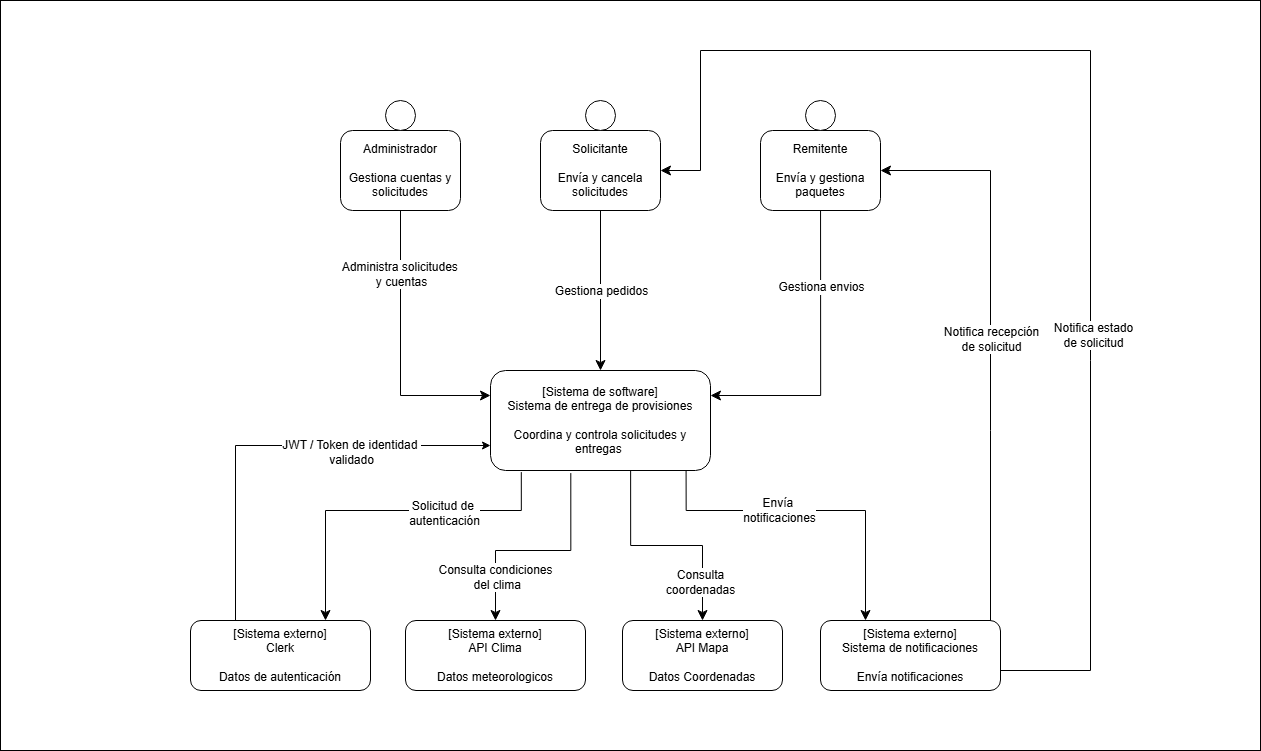

The diagram above was exported from draw.io. Its source (the exported page's mxGraphModel, read from the mxfile embedded in the PNG):
<mxGraphModel dx="3629" dy="695" grid="1" gridSize="10" guides="1" tooltips="1" connect="1" arrows="1" fold="1" page="1" pageScale="1" pageWidth="2339" pageHeight="3300" math="0" shadow="0">
  <root>
    <mxCell id="0" />
    <mxCell id="1" parent="0" />
    <mxCell id="_jp7gGLX18zJoXeGxlz5-1" parent="1" style="rounded=0;whiteSpace=wrap;html=1;" value="" vertex="1">
      <mxGeometry height="750" width="1260" x="-200" y="90" as="geometry" />
    </mxCell>
    <mxCell id="pdPjqQmt0cqOxnuNF3tp-3" edge="1" parent="1" source="fFroBLEb1k_qboUuU_7x-1" style="edgeStyle=orthogonalEdgeStyle;rounded=0;orthogonalLoop=1;jettySize=auto;html=1;entryX=0;entryY=0.25;entryDx=0;entryDy=0;fontSize=12;startSize=8;endSize=8;" target="fFroBLEb1k_qboUuU_7x-6">
      <mxGeometry relative="1" as="geometry">
        <Array as="points">
          <mxPoint x="200" y="485" />
        </Array>
      </mxGeometry>
    </mxCell>
    <mxCell id="pdPjqQmt0cqOxnuNF3tp-7" connectable="0" parent="pdPjqQmt0cqOxnuNF3tp-3" style="edgeLabel;html=1;align=center;verticalAlign=middle;resizable=0;points=[];fontSize=12;" value="Administra solicitudes&amp;nbsp;&lt;div&gt;y cuentas&lt;/div&gt;" vertex="1">
      <mxGeometry relative="1" x="-0.423" y="-1" as="geometry">
        <mxPoint x="1" y="-17" as="offset" />
      </mxGeometry>
    </mxCell>
    <mxCell id="fFroBLEb1k_qboUuU_7x-1" parent="1" style="rounded=1;whiteSpace=wrap;html=1;" value="Administrador&lt;div&gt;&lt;br&gt;&lt;/div&gt;&lt;div&gt;Gestiona cuentas y solicitudes&lt;/div&gt;" vertex="1">
      <mxGeometry height="80" width="120" x="140" y="220" as="geometry" />
    </mxCell>
    <mxCell id="fFroBLEb1k_qboUuU_7x-14" edge="1" parent="1" style="edgeStyle=orthogonalEdgeStyle;rounded=0;orthogonalLoop=1;jettySize=auto;html=1;exitX=0.5;exitY=1;exitDx=0;exitDy=0;entryX=0.5;entryY=0;entryDx=0;entryDy=0;endSize=8;" target="fFroBLEb1k_qboUuU_7x-6">
      <mxGeometry relative="1" as="geometry">
        <Array as="points">
          <mxPoint x="400" y="300" />
        </Array>
        <mxPoint x="410" y="300" as="sourcePoint" />
      </mxGeometry>
    </mxCell>
    <mxCell id="pdPjqQmt0cqOxnuNF3tp-12" connectable="0" parent="fFroBLEb1k_qboUuU_7x-14" style="edgeLabel;html=1;align=center;verticalAlign=middle;resizable=0;points=[];fontSize=12;" value="Gestiona pedidos" vertex="1">
      <mxGeometry relative="1" x="-0.1529" y="1" as="geometry">
        <mxPoint x="-1" y="18" as="offset" />
      </mxGeometry>
    </mxCell>
    <mxCell id="fFroBLEb1k_qboUuU_7x-10" edge="1" parent="1" source="fFroBLEb1k_qboUuU_7x-6" style="edgeStyle=orthogonalEdgeStyle;rounded=0;orthogonalLoop=1;jettySize=auto;html=1;exitX=0.365;exitY=1.026;exitDx=0;exitDy=0;entryX=0.5;entryY=0;entryDx=0;entryDy=0;endSize=8;exitPerimeter=0;" target="fFroBLEb1k_qboUuU_7x-8">
      <mxGeometry relative="1" as="geometry">
        <Array as="points">
          <mxPoint x="370" y="640" />
          <mxPoint x="295" y="640" />
        </Array>
      </mxGeometry>
    </mxCell>
    <mxCell id="pdPjqQmt0cqOxnuNF3tp-15" connectable="0" parent="fFroBLEb1k_qboUuU_7x-10" style="edgeLabel;html=1;align=center;verticalAlign=middle;resizable=0;points=[];fontSize=12;" value="&lt;div&gt;Consulta condiciones&lt;/div&gt;&lt;div&gt;&amp;nbsp;del clima&lt;/div&gt;" vertex="1">
      <mxGeometry relative="1" x="0.2848" y="1" as="geometry">
        <mxPoint x="-10" y="25" as="offset" />
      </mxGeometry>
    </mxCell>
    <mxCell id="fFroBLEb1k_qboUuU_7x-11" edge="1" parent="1" source="fFroBLEb1k_qboUuU_7x-6" style="edgeStyle=orthogonalEdgeStyle;rounded=0;orthogonalLoop=1;jettySize=auto;html=1;entryX=0.5;entryY=0;entryDx=0;entryDy=0;endSize=8;exitX=0.637;exitY=0.969;exitDx=0;exitDy=0;exitPerimeter=0;" target="fFroBLEb1k_qboUuU_7x-12">
      <mxGeometry relative="1" as="geometry">
        <Array as="points">
          <mxPoint x="430" y="635" />
          <mxPoint x="502" y="635" />
        </Array>
        <mxPoint x="400" y="560" as="sourcePoint" />
        <mxPoint x="630" y="680" as="targetPoint" />
      </mxGeometry>
    </mxCell>
    <mxCell id="pdPjqQmt0cqOxnuNF3tp-14" connectable="0" parent="fFroBLEb1k_qboUuU_7x-11" style="edgeLabel;html=1;align=center;verticalAlign=middle;resizable=0;points=[];fontSize=12;" value="Consulta&lt;div&gt;coordenadas&lt;/div&gt;" vertex="1">
      <mxGeometry relative="1" x="-0.1421" as="geometry">
        <mxPoint x="50" y="36" as="offset" />
      </mxGeometry>
    </mxCell>
    <mxCell id="pdPjqQmt0cqOxnuNF3tp-19" edge="1" parent="1" source="fFroBLEb1k_qboUuU_7x-6" style="edgeStyle=orthogonalEdgeStyle;rounded=0;orthogonalLoop=1;jettySize=auto;html=1;fontSize=12;startSize=8;endSize=8;entryX=0.25;entryY=0;entryDx=0;entryDy=0;exitX=0.889;exitY=0.997;exitDx=0;exitDy=0;exitPerimeter=0;" target="pdPjqQmt0cqOxnuNF3tp-18">
      <mxGeometry relative="1" as="geometry">
        <Array as="points">
          <mxPoint x="486" y="600" />
          <mxPoint x="665" y="600" />
        </Array>
      </mxGeometry>
    </mxCell>
    <mxCell id="pdPjqQmt0cqOxnuNF3tp-20" connectable="0" parent="pdPjqQmt0cqOxnuNF3tp-19" style="edgeLabel;html=1;align=center;verticalAlign=middle;resizable=0;points=[];fontSize=12;" value="Envía&amp;nbsp;&lt;div&gt;notificaciones&lt;/div&gt;" vertex="1">
      <mxGeometry relative="1" x="0.0643" y="3" as="geometry">
        <mxPoint x="-42" y="2" as="offset" />
      </mxGeometry>
    </mxCell>
    <mxCell id="fFroBLEb1k_qboUuU_7x-6" parent="1" style="rounded=1;whiteSpace=wrap;html=1;" value="&lt;div&gt;[Sistema de software]&lt;/div&gt;Sistema de entrega de provisiones&lt;div&gt;&lt;br&gt;&lt;/div&gt;&lt;div&gt;Coordina y controla solicitudes y entregas&amp;nbsp;&lt;/div&gt;" vertex="1">
      <mxGeometry height="100" width="220" x="290" y="460" as="geometry" />
    </mxCell>
    <mxCell id="fFroBLEb1k_qboUuU_7x-8" parent="1" style="rounded=1;whiteSpace=wrap;html=1;" value="&lt;div&gt;[Sistema externo]&lt;/div&gt;API Clima&lt;div&gt;&lt;br&gt;&lt;/div&gt;&lt;div&gt;Datos meteorologicos&lt;/div&gt;" vertex="1">
      <mxGeometry height="70" width="180" x="205" y="710" as="geometry" />
    </mxCell>
    <mxCell id="fFroBLEb1k_qboUuU_7x-12" parent="1" style="rounded=1;whiteSpace=wrap;html=1;" value="[Sistema externo]&lt;div&gt;API Mapa&lt;/div&gt;&lt;div&gt;&lt;br&gt;&lt;/div&gt;&lt;div&gt;Datos Coordenadas&lt;/div&gt;" vertex="1">
      <mxGeometry height="70" width="160" x="422" y="710" as="geometry" />
    </mxCell>
    <mxCell id="fFroBLEb1k_qboUuU_7x-17" parent="1" style="ellipse;whiteSpace=wrap;html=1;aspect=fixed;" value="" vertex="1">
      <mxGeometry height="30" width="30" x="185" y="190" as="geometry" />
    </mxCell>
    <mxCell id="fFroBLEb1k_qboUuU_7x-21" edge="1" parent="1" source="pdPjqQmt0cqOxnuNF3tp-18" style="endArrow=classic;endFill=1;endSize=8;html=1;rounded=0;exitX=1;exitY=0.25;exitDx=0;exitDy=0;" value="">
      <mxGeometry relative="1" width="160" as="geometry">
        <Array as="points">
          <mxPoint x="790" y="728" />
          <mxPoint x="790" y="520" />
          <mxPoint x="790" y="260" />
        </Array>
        <mxPoint x="690" y="430" as="sourcePoint" />
        <mxPoint x="680" y="260" as="targetPoint" />
      </mxGeometry>
    </mxCell>
    <mxCell id="pdPjqQmt0cqOxnuNF3tp-8" connectable="0" parent="fFroBLEb1k_qboUuU_7x-21" style="edgeLabel;html=1;align=center;verticalAlign=middle;resizable=0;points=[];fontSize=12;" value="&lt;div&gt;Notifica recepción&lt;/div&gt;&lt;div&gt;de solicitud&lt;/div&gt;" vertex="1">
      <mxGeometry relative="1" x="0.2222" y="-3" as="geometry">
        <mxPoint x="-3" y="50" as="offset" />
      </mxGeometry>
    </mxCell>
    <mxCell id="pdPjqQmt0cqOxnuNF3tp-9" edge="1" parent="1" style="edgeStyle=orthogonalEdgeStyle;rounded=0;orthogonalLoop=1;jettySize=auto;html=1;entryX=1;entryY=0.25;entryDx=0;entryDy=0;fontSize=12;startSize=8;endSize=8;" target="fFroBLEb1k_qboUuU_7x-6">
      <mxGeometry relative="1" as="geometry">
        <Array as="points">
          <mxPoint x="620" y="485" />
        </Array>
        <mxPoint x="620.0588235294117" y="300" as="sourcePoint" />
      </mxGeometry>
    </mxCell>
    <mxCell id="pdPjqQmt0cqOxnuNF3tp-10" connectable="0" parent="pdPjqQmt0cqOxnuNF3tp-9" style="edgeLabel;html=1;align=center;verticalAlign=middle;resizable=0;points=[];fontSize=12;" value="Gestiona envios" vertex="1">
      <mxGeometry relative="1" x="-0.7109" y="-2" as="geometry">
        <mxPoint x="2" y="33" as="offset" />
      </mxGeometry>
    </mxCell>
    <mxCell id="pdPjqQmt0cqOxnuNF3tp-25" edge="1" parent="1" source="pdPjqQmt0cqOxnuNF3tp-18" style="edgeStyle=orthogonalEdgeStyle;rounded=0;orthogonalLoop=1;jettySize=auto;html=1;entryX=1;entryY=0.5;entryDx=0;entryDy=0;fontSize=12;startSize=8;endSize=8;endArrow=classic;endFill=1;" target="pdPjqQmt0cqOxnuNF3tp-21">
      <mxGeometry relative="1" as="geometry">
        <Array as="points">
          <mxPoint x="890" y="760" />
          <mxPoint x="890" y="140" />
          <mxPoint x="500" y="140" />
          <mxPoint x="500" y="260" />
        </Array>
      </mxGeometry>
    </mxCell>
    <mxCell id="pdPjqQmt0cqOxnuNF3tp-27" connectable="0" parent="pdPjqQmt0cqOxnuNF3tp-25" style="edgeLabel;html=1;align=center;verticalAlign=middle;resizable=0;points=[];fontSize=12;" value="Notifica estado&lt;div&gt;de solicitud&lt;/div&gt;" vertex="1">
      <mxGeometry relative="1" x="-0.1703" as="geometry">
        <mxPoint x="2" y="97" as="offset" />
      </mxGeometry>
    </mxCell>
    <mxCell id="pdPjqQmt0cqOxnuNF3tp-18" parent="1" style="rounded=1;whiteSpace=wrap;html=1;" value="[Sistema externo]&lt;div&gt;Sistema de notificaciones&lt;/div&gt;&lt;div&gt;&lt;br&gt;&lt;/div&gt;&lt;div&gt;Envía notificaciones&lt;/div&gt;" vertex="1">
      <mxGeometry height="70" width="180" x="620" y="710" as="geometry" />
    </mxCell>
    <mxCell id="pdPjqQmt0cqOxnuNF3tp-21" parent="1" style="rounded=1;whiteSpace=wrap;html=1;" value="&lt;div&gt;Solicitante&lt;/div&gt;&lt;div&gt;&lt;br&gt;&lt;/div&gt;&lt;div&gt;Envía y cancela solicitudes&lt;/div&gt;" vertex="1">
      <mxGeometry height="80" width="120" x="340" y="220" as="geometry" />
    </mxCell>
    <mxCell id="pdPjqQmt0cqOxnuNF3tp-22" parent="1" style="ellipse;whiteSpace=wrap;html=1;aspect=fixed;" value="" vertex="1">
      <mxGeometry height="30" width="30" x="385" y="190" as="geometry" />
    </mxCell>
    <mxCell id="pdPjqQmt0cqOxnuNF3tp-23" parent="1" style="rounded=1;whiteSpace=wrap;html=1;" value="Remitente&lt;br&gt;&lt;div&gt;&lt;br&gt;&lt;/div&gt;&lt;div&gt;Envía y gestiona paquetes&lt;/div&gt;" vertex="1">
      <mxGeometry height="80" width="120" x="560" y="220" as="geometry" />
    </mxCell>
    <mxCell id="pdPjqQmt0cqOxnuNF3tp-24" parent="1" style="ellipse;whiteSpace=wrap;html=1;aspect=fixed;" value="" vertex="1">
      <mxGeometry height="30" width="30" x="605" y="190" as="geometry" />
    </mxCell>
    <mxCell id="_jp7gGLX18zJoXeGxlz5-7" edge="1" parent="1" source="_jp7gGLX18zJoXeGxlz5-2" style="edgeStyle=orthogonalEdgeStyle;rounded=0;orthogonalLoop=1;jettySize=auto;html=1;exitX=0.25;exitY=0;exitDx=0;exitDy=0;entryX=0;entryY=0.75;entryDx=0;entryDy=0;startSize=8;" target="fFroBLEb1k_qboUuU_7x-6">
      <mxGeometry relative="1" as="geometry" />
    </mxCell>
    <mxCell id="_jp7gGLX18zJoXeGxlz5-2" parent="1" style="rounded=1;whiteSpace=wrap;html=1;" value="&lt;div&gt;[Sistema externo]&lt;/div&gt;Clerk&lt;div&gt;&lt;br&gt;&lt;/div&gt;&lt;div&gt;Datos de autenticación&lt;/div&gt;" vertex="1">
      <mxGeometry height="70" width="180" x="-10" y="710" as="geometry" />
    </mxCell>
    <mxCell id="_jp7gGLX18zJoXeGxlz5-5" edge="1" parent="1" source="fFroBLEb1k_qboUuU_7x-6" style="edgeStyle=orthogonalEdgeStyle;rounded=0;orthogonalLoop=1;jettySize=auto;html=1;exitX=0.14;exitY=1.016;exitDx=0;exitDy=0;entryX=0.75;entryY=0;entryDx=0;entryDy=0;endSize=8;exitPerimeter=0;" target="_jp7gGLX18zJoXeGxlz5-2">
      <mxGeometry relative="1" as="geometry">
        <Array as="points">
          <mxPoint x="321" y="600" />
          <mxPoint x="125" y="600" />
        </Array>
        <mxPoint x="125" y="560" as="sourcePoint" />
        <mxPoint x="-30" y="710" as="targetPoint" />
      </mxGeometry>
    </mxCell>
    <mxCell id="_jp7gGLX18zJoXeGxlz5-6" connectable="0" parent="_jp7gGLX18zJoXeGxlz5-5" style="edgeLabel;html=1;align=center;verticalAlign=middle;resizable=0;points=[];fontSize=12;" value="Solicitud de&amp;nbsp;&lt;div&gt;autenticación&lt;/div&gt;" vertex="1">
      <mxGeometry relative="1" x="0.2848" y="1" as="geometry">
        <mxPoint x="106" y="1" as="offset" />
      </mxGeometry>
    </mxCell>
    <mxCell id="_jp7gGLX18zJoXeGxlz5-8" connectable="0" parent="1" style="edgeLabel;html=1;align=center;verticalAlign=middle;resizable=0;points=[];fontSize=12;" value="JWT / Token de identidad&amp;nbsp;&lt;div&gt;validado&lt;/div&gt;" vertex="1">
      <mxGeometry x="137" y="542" as="geometry">
        <mxPoint x="13" y="-1" as="offset" />
      </mxGeometry>
    </mxCell>
  </root>
</mxGraphModel>